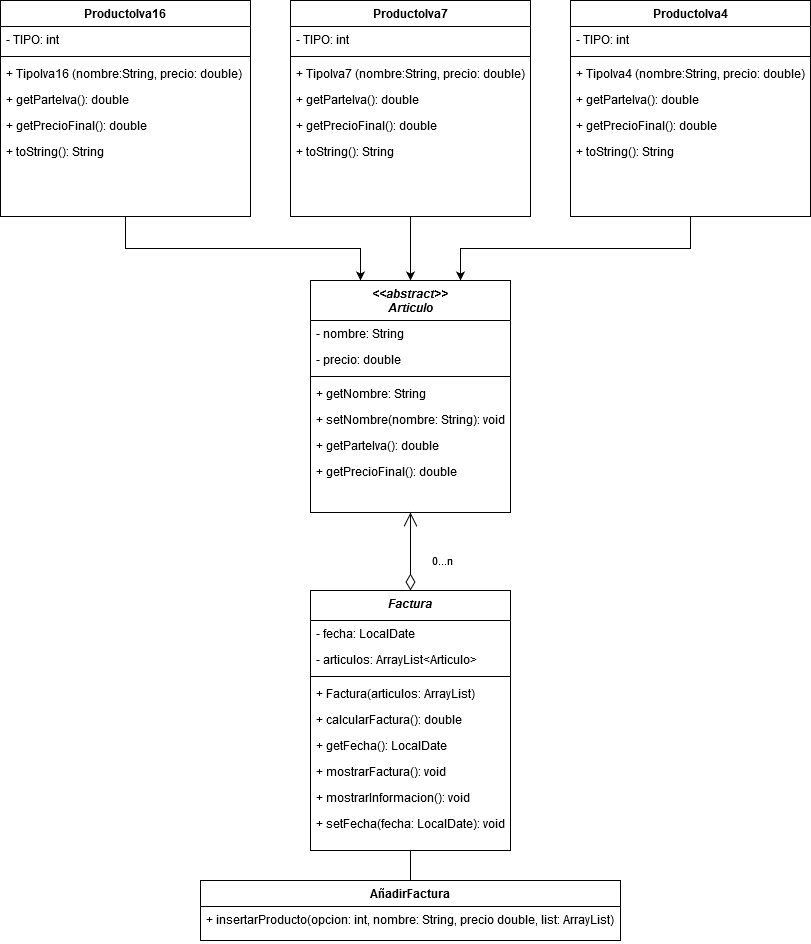

The diagram above was exported from draw.io. Its source (the exported page's mxGraphModel, read from the mxfile embedded in the PNG):
<mxGraphModel dx="868" dy="489" grid="1" gridSize="10" guides="1" tooltips="1" connect="1" arrows="1" fold="1" page="1" pageScale="1" pageWidth="827" pageHeight="1169" math="0" shadow="0">
  <root>
    <mxCell id="WIyWlLk6GJQsqaUBKTNV-0" />
    <mxCell id="WIyWlLk6GJQsqaUBKTNV-1" parent="WIyWlLk6GJQsqaUBKTNV-0" />
    <mxCell id="PAU-lbKrBVD3HcmOBEfX-7" value="&lt;div&gt;0...n&lt;/div&gt;" style="endArrow=open;html=1;endSize=12;startArrow=diamondThin;startSize=14;startFill=0;edgeStyle=orthogonalEdgeStyle;align=left;verticalAlign=bottom;exitX=0.5;exitY=0;exitDx=0;exitDy=0;entryX=0.5;entryY=1;entryDx=0;entryDy=0;" parent="WIyWlLk6GJQsqaUBKTNV-1" source="w3u64LFO2-HSzKjfp2GG-2" target="xeUSSiyzfdX2GV_aRVzA-20" edge="1">
      <mxGeometry x="-0.4872" y="-20" relative="1" as="geometry">
        <mxPoint x="90" y="480" as="sourcePoint" />
        <mxPoint x="250" y="480" as="targetPoint" />
        <mxPoint as="offset" />
      </mxGeometry>
    </mxCell>
    <mxCell id="PAU-lbKrBVD3HcmOBEfX-9" value="" style="endArrow=none;html=1;edgeStyle=orthogonalEdgeStyle;exitX=0.5;exitY=0;exitDx=0;exitDy=0;entryX=0.5;entryY=1;entryDx=0;entryDy=0;" parent="WIyWlLk6GJQsqaUBKTNV-1" source="w3u64LFO2-HSzKjfp2GG-12" target="w3u64LFO2-HSzKjfp2GG-2" edge="1">
      <mxGeometry width="50" height="50" relative="1" as="geometry">
        <mxPoint x="510" y="810" as="sourcePoint" />
        <mxPoint x="560" y="760" as="targetPoint" />
      </mxGeometry>
    </mxCell>
    <mxCell id="l2KjxGU5nMDTEYmom1lc-2" style="edgeStyle=orthogonalEdgeStyle;rounded=0;orthogonalLoop=1;jettySize=auto;html=1;exitX=0.5;exitY=1;exitDx=0;exitDy=0;entryX=0.75;entryY=0;entryDx=0;entryDy=0;" edge="1" parent="WIyWlLk6GJQsqaUBKTNV-1" source="xeUSSiyzfdX2GV_aRVzA-0" target="xeUSSiyzfdX2GV_aRVzA-20">
      <mxGeometry relative="1" as="geometry" />
    </mxCell>
    <mxCell id="xeUSSiyzfdX2GV_aRVzA-0" value="ProductoIva4" style="swimlane;fontStyle=1;align=center;verticalAlign=top;childLayout=stackLayout;horizontal=1;startSize=26;horizontalStack=0;resizeParent=1;resizeLast=0;collapsible=1;marginBottom=0;rounded=0;shadow=0;strokeWidth=1;" parent="WIyWlLk6GJQsqaUBKTNV-1" vertex="1">
      <mxGeometry x="580" y="30" width="240" height="216" as="geometry">
        <mxRectangle x="550" y="140" width="160" height="26" as="alternateBounds" />
      </mxGeometry>
    </mxCell>
    <mxCell id="xeUSSiyzfdX2GV_aRVzA-1" value="- TIPO: int" style="text;align=left;verticalAlign=top;spacingLeft=4;spacingRight=4;overflow=hidden;rotatable=0;points=[[0,0.5],[1,0.5]];portConstraint=eastwest;" parent="xeUSSiyzfdX2GV_aRVzA-0" vertex="1">
      <mxGeometry y="26" width="240" height="26" as="geometry" />
    </mxCell>
    <mxCell id="xeUSSiyzfdX2GV_aRVzA-6" value="" style="line;html=1;strokeWidth=1;align=left;verticalAlign=middle;spacingTop=-1;spacingLeft=3;spacingRight=3;rotatable=0;labelPosition=right;points=[];portConstraint=eastwest;" parent="xeUSSiyzfdX2GV_aRVzA-0" vertex="1">
      <mxGeometry y="52" width="240" height="8" as="geometry" />
    </mxCell>
    <mxCell id="xeUSSiyzfdX2GV_aRVzA-7" value="+ TipoIva4 (nombre:String, precio: double)" style="text;align=left;verticalAlign=top;spacingLeft=4;spacingRight=4;overflow=hidden;rotatable=0;points=[[0,0.5],[1,0.5]];portConstraint=eastwest;" parent="xeUSSiyzfdX2GV_aRVzA-0" vertex="1">
      <mxGeometry y="60" width="240" height="26" as="geometry" />
    </mxCell>
    <mxCell id="xeUSSiyzfdX2GV_aRVzA-31" value="+ getParteIva(): double" style="text;align=left;verticalAlign=top;spacingLeft=4;spacingRight=4;overflow=hidden;rotatable=0;points=[[0,0.5],[1,0.5]];portConstraint=eastwest;" parent="xeUSSiyzfdX2GV_aRVzA-0" vertex="1">
      <mxGeometry y="86" width="240" height="26" as="geometry" />
    </mxCell>
    <mxCell id="xeUSSiyzfdX2GV_aRVzA-32" value="+ getPrecioFinal(): double" style="text;align=left;verticalAlign=top;spacingLeft=4;spacingRight=4;overflow=hidden;rotatable=0;points=[[0,0.5],[1,0.5]];portConstraint=eastwest;" parent="xeUSSiyzfdX2GV_aRVzA-0" vertex="1">
      <mxGeometry y="112" width="240" height="26" as="geometry" />
    </mxCell>
    <mxCell id="w3u64LFO2-HSzKjfp2GG-19" value="+ toString(): String" style="text;align=left;verticalAlign=top;spacingLeft=4;spacingRight=4;overflow=hidden;rotatable=0;points=[[0,0.5],[1,0.5]];portConstraint=eastwest;" parent="xeUSSiyzfdX2GV_aRVzA-0" vertex="1">
      <mxGeometry y="138" width="240" height="26" as="geometry" />
    </mxCell>
    <mxCell id="l2KjxGU5nMDTEYmom1lc-0" style="edgeStyle=orthogonalEdgeStyle;rounded=0;orthogonalLoop=1;jettySize=auto;html=1;exitX=0.5;exitY=1;exitDx=0;exitDy=0;entryX=0.25;entryY=0;entryDx=0;entryDy=0;" edge="1" parent="WIyWlLk6GJQsqaUBKTNV-1" source="xeUSSiyzfdX2GV_aRVzA-39" target="xeUSSiyzfdX2GV_aRVzA-20">
      <mxGeometry relative="1" as="geometry" />
    </mxCell>
    <mxCell id="xeUSSiyzfdX2GV_aRVzA-39" value="ProductoIva16" style="swimlane;fontStyle=1;align=center;verticalAlign=top;childLayout=stackLayout;horizontal=1;startSize=26;horizontalStack=0;resizeParent=1;resizeLast=0;collapsible=1;marginBottom=0;rounded=0;shadow=0;strokeWidth=1;" parent="WIyWlLk6GJQsqaUBKTNV-1" vertex="1">
      <mxGeometry x="10" y="30" width="250" height="216" as="geometry">
        <mxRectangle x="550" y="140" width="160" height="26" as="alternateBounds" />
      </mxGeometry>
    </mxCell>
    <mxCell id="xeUSSiyzfdX2GV_aRVzA-40" value="- TIPO: int" style="text;align=left;verticalAlign=top;spacingLeft=4;spacingRight=4;overflow=hidden;rotatable=0;points=[[0,0.5],[1,0.5]];portConstraint=eastwest;" parent="xeUSSiyzfdX2GV_aRVzA-39" vertex="1">
      <mxGeometry y="26" width="250" height="26" as="geometry" />
    </mxCell>
    <mxCell id="xeUSSiyzfdX2GV_aRVzA-41" value="" style="line;html=1;strokeWidth=1;align=left;verticalAlign=middle;spacingTop=-1;spacingLeft=3;spacingRight=3;rotatable=0;labelPosition=right;points=[];portConstraint=eastwest;" parent="xeUSSiyzfdX2GV_aRVzA-39" vertex="1">
      <mxGeometry y="52" width="250" height="8" as="geometry" />
    </mxCell>
    <mxCell id="xeUSSiyzfdX2GV_aRVzA-42" value="+ TipoIva16 (nombre:String, precio: double)" style="text;align=left;verticalAlign=top;spacingLeft=4;spacingRight=4;overflow=hidden;rotatable=0;points=[[0,0.5],[1,0.5]];portConstraint=eastwest;" parent="xeUSSiyzfdX2GV_aRVzA-39" vertex="1">
      <mxGeometry y="60" width="250" height="26" as="geometry" />
    </mxCell>
    <mxCell id="xeUSSiyzfdX2GV_aRVzA-43" value="+ getParteIva(): double" style="text;align=left;verticalAlign=top;spacingLeft=4;spacingRight=4;overflow=hidden;rotatable=0;points=[[0,0.5],[1,0.5]];portConstraint=eastwest;" parent="xeUSSiyzfdX2GV_aRVzA-39" vertex="1">
      <mxGeometry y="86" width="250" height="26" as="geometry" />
    </mxCell>
    <mxCell id="xeUSSiyzfdX2GV_aRVzA-44" value="+ getPrecioFinal(): double" style="text;align=left;verticalAlign=top;spacingLeft=4;spacingRight=4;overflow=hidden;rotatable=0;points=[[0,0.5],[1,0.5]];portConstraint=eastwest;" parent="xeUSSiyzfdX2GV_aRVzA-39" vertex="1">
      <mxGeometry y="112" width="250" height="26" as="geometry" />
    </mxCell>
    <mxCell id="w3u64LFO2-HSzKjfp2GG-18" value="+ toString(): String" style="text;align=left;verticalAlign=top;spacingLeft=4;spacingRight=4;overflow=hidden;rotatable=0;points=[[0,0.5],[1,0.5]];portConstraint=eastwest;" parent="xeUSSiyzfdX2GV_aRVzA-39" vertex="1">
      <mxGeometry y="138" width="250" height="26" as="geometry" />
    </mxCell>
    <mxCell id="l2KjxGU5nMDTEYmom1lc-1" style="edgeStyle=orthogonalEdgeStyle;rounded=0;orthogonalLoop=1;jettySize=auto;html=1;exitX=0.5;exitY=1;exitDx=0;exitDy=0;entryX=0.5;entryY=0;entryDx=0;entryDy=0;" edge="1" parent="WIyWlLk6GJQsqaUBKTNV-1" source="xeUSSiyzfdX2GV_aRVzA-33" target="xeUSSiyzfdX2GV_aRVzA-20">
      <mxGeometry relative="1" as="geometry" />
    </mxCell>
    <mxCell id="xeUSSiyzfdX2GV_aRVzA-33" value="ProductoIva7" style="swimlane;fontStyle=1;align=center;verticalAlign=top;childLayout=stackLayout;horizontal=1;startSize=26;horizontalStack=0;resizeParent=1;resizeLast=0;collapsible=1;marginBottom=0;rounded=0;shadow=0;strokeWidth=1;" parent="WIyWlLk6GJQsqaUBKTNV-1" vertex="1">
      <mxGeometry x="300" y="30" width="240" height="216" as="geometry">
        <mxRectangle x="550" y="140" width="160" height="26" as="alternateBounds" />
      </mxGeometry>
    </mxCell>
    <mxCell id="xeUSSiyzfdX2GV_aRVzA-34" value="- TIPO: int" style="text;align=left;verticalAlign=top;spacingLeft=4;spacingRight=4;overflow=hidden;rotatable=0;points=[[0,0.5],[1,0.5]];portConstraint=eastwest;" parent="xeUSSiyzfdX2GV_aRVzA-33" vertex="1">
      <mxGeometry y="26" width="240" height="26" as="geometry" />
    </mxCell>
    <mxCell id="xeUSSiyzfdX2GV_aRVzA-35" value="" style="line;html=1;strokeWidth=1;align=left;verticalAlign=middle;spacingTop=-1;spacingLeft=3;spacingRight=3;rotatable=0;labelPosition=right;points=[];portConstraint=eastwest;" parent="xeUSSiyzfdX2GV_aRVzA-33" vertex="1">
      <mxGeometry y="52" width="240" height="8" as="geometry" />
    </mxCell>
    <mxCell id="xeUSSiyzfdX2GV_aRVzA-36" value="+ TipoIva7 (nombre:String, precio: double)" style="text;align=left;verticalAlign=top;spacingLeft=4;spacingRight=4;overflow=hidden;rotatable=0;points=[[0,0.5],[1,0.5]];portConstraint=eastwest;" parent="xeUSSiyzfdX2GV_aRVzA-33" vertex="1">
      <mxGeometry y="60" width="240" height="26" as="geometry" />
    </mxCell>
    <mxCell id="xeUSSiyzfdX2GV_aRVzA-37" value="+ getParteIva(): double" style="text;align=left;verticalAlign=top;spacingLeft=4;spacingRight=4;overflow=hidden;rotatable=0;points=[[0,0.5],[1,0.5]];portConstraint=eastwest;" parent="xeUSSiyzfdX2GV_aRVzA-33" vertex="1">
      <mxGeometry y="86" width="240" height="26" as="geometry" />
    </mxCell>
    <mxCell id="xeUSSiyzfdX2GV_aRVzA-38" value="+ getPrecioFinal(): double" style="text;align=left;verticalAlign=top;spacingLeft=4;spacingRight=4;overflow=hidden;rotatable=0;points=[[0,0.5],[1,0.5]];portConstraint=eastwest;" parent="xeUSSiyzfdX2GV_aRVzA-33" vertex="1">
      <mxGeometry y="112" width="240" height="26" as="geometry" />
    </mxCell>
    <mxCell id="w3u64LFO2-HSzKjfp2GG-17" value="+ toString(): String" style="text;align=left;verticalAlign=top;spacingLeft=4;spacingRight=4;overflow=hidden;rotatable=0;points=[[0,0.5],[1,0.5]];portConstraint=eastwest;" parent="xeUSSiyzfdX2GV_aRVzA-33" vertex="1">
      <mxGeometry y="138" width="240" height="26" as="geometry" />
    </mxCell>
    <mxCell id="xeUSSiyzfdX2GV_aRVzA-20" value="&lt;&lt;abstract&gt;&gt;&#10;Articulo&#10;" style="swimlane;fontStyle=3;align=center;verticalAlign=top;childLayout=stackLayout;horizontal=1;startSize=40;horizontalStack=0;resizeParent=1;resizeLast=0;collapsible=1;marginBottom=0;rounded=0;shadow=0;strokeWidth=1;" parent="WIyWlLk6GJQsqaUBKTNV-1" vertex="1">
      <mxGeometry x="320" y="310" width="200" height="232" as="geometry">
        <mxRectangle x="230" y="140" width="160" height="26" as="alternateBounds" />
      </mxGeometry>
    </mxCell>
    <mxCell id="xeUSSiyzfdX2GV_aRVzA-21" value="- nombre: String" style="text;align=left;verticalAlign=top;spacingLeft=4;spacingRight=4;overflow=hidden;rotatable=0;points=[[0,0.5],[1,0.5]];portConstraint=eastwest;" parent="xeUSSiyzfdX2GV_aRVzA-20" vertex="1">
      <mxGeometry y="40" width="200" height="26" as="geometry" />
    </mxCell>
    <mxCell id="xeUSSiyzfdX2GV_aRVzA-22" value="- precio: double" style="text;align=left;verticalAlign=top;spacingLeft=4;spacingRight=4;overflow=hidden;rotatable=0;points=[[0,0.5],[1,0.5]];portConstraint=eastwest;rounded=0;shadow=0;html=0;" parent="xeUSSiyzfdX2GV_aRVzA-20" vertex="1">
      <mxGeometry y="66" width="200" height="26" as="geometry" />
    </mxCell>
    <mxCell id="xeUSSiyzfdX2GV_aRVzA-24" value="" style="line;html=1;strokeWidth=1;align=left;verticalAlign=middle;spacingTop=-1;spacingLeft=3;spacingRight=3;rotatable=0;labelPosition=right;points=[];portConstraint=eastwest;" parent="xeUSSiyzfdX2GV_aRVzA-20" vertex="1">
      <mxGeometry y="92" width="200" height="8" as="geometry" />
    </mxCell>
    <mxCell id="xeUSSiyzfdX2GV_aRVzA-25" value="+ getNombre: String" style="text;align=left;verticalAlign=top;spacingLeft=4;spacingRight=4;overflow=hidden;rotatable=0;points=[[0,0.5],[1,0.5]];portConstraint=eastwest;" parent="xeUSSiyzfdX2GV_aRVzA-20" vertex="1">
      <mxGeometry y="100" width="200" height="26" as="geometry" />
    </mxCell>
    <mxCell id="xeUSSiyzfdX2GV_aRVzA-27" value="+ setNombre(nombre: String): void" style="text;align=left;verticalAlign=top;spacingLeft=4;spacingRight=4;overflow=hidden;rotatable=0;points=[[0,0.5],[1,0.5]];portConstraint=eastwest;" parent="xeUSSiyzfdX2GV_aRVzA-20" vertex="1">
      <mxGeometry y="126" width="200" height="26" as="geometry" />
    </mxCell>
    <mxCell id="xeUSSiyzfdX2GV_aRVzA-29" value="+ getParteIva(): double" style="text;align=left;verticalAlign=top;spacingLeft=4;spacingRight=4;overflow=hidden;rotatable=0;points=[[0,0.5],[1,0.5]];portConstraint=eastwest;" parent="xeUSSiyzfdX2GV_aRVzA-20" vertex="1">
      <mxGeometry y="152" width="200" height="26" as="geometry" />
    </mxCell>
    <mxCell id="xeUSSiyzfdX2GV_aRVzA-30" value="+ getPrecioFinal(): double" style="text;align=left;verticalAlign=top;spacingLeft=4;spacingRight=4;overflow=hidden;rotatable=0;points=[[0,0.5],[1,0.5]];portConstraint=eastwest;" parent="xeUSSiyzfdX2GV_aRVzA-20" vertex="1">
      <mxGeometry y="178" width="200" height="26" as="geometry" />
    </mxCell>
    <mxCell id="w3u64LFO2-HSzKjfp2GG-2" value="Factura" style="swimlane;fontStyle=3;align=center;verticalAlign=top;childLayout=stackLayout;horizontal=1;startSize=30;horizontalStack=0;resizeParent=1;resizeLast=0;collapsible=1;marginBottom=0;rounded=0;shadow=0;strokeWidth=1;" parent="WIyWlLk6GJQsqaUBKTNV-1" vertex="1">
      <mxGeometry x="320" y="620" width="200" height="260" as="geometry">
        <mxRectangle x="230" y="140" width="160" height="26" as="alternateBounds" />
      </mxGeometry>
    </mxCell>
    <mxCell id="w3u64LFO2-HSzKjfp2GG-3" value="- fecha: LocalDate" style="text;align=left;verticalAlign=top;spacingLeft=4;spacingRight=4;overflow=hidden;rotatable=0;points=[[0,0.5],[1,0.5]];portConstraint=eastwest;" parent="w3u64LFO2-HSzKjfp2GG-2" vertex="1">
      <mxGeometry y="30" width="200" height="26" as="geometry" />
    </mxCell>
    <mxCell id="w3u64LFO2-HSzKjfp2GG-4" value="- articulos: ArrayList&lt;Articulo&gt;" style="text;align=left;verticalAlign=top;spacingLeft=4;spacingRight=4;overflow=hidden;rotatable=0;points=[[0,0.5],[1,0.5]];portConstraint=eastwest;rounded=0;shadow=0;html=0;" parent="w3u64LFO2-HSzKjfp2GG-2" vertex="1">
      <mxGeometry y="56" width="200" height="26" as="geometry" />
    </mxCell>
    <mxCell id="w3u64LFO2-HSzKjfp2GG-5" value="" style="line;html=1;strokeWidth=1;align=left;verticalAlign=middle;spacingTop=-1;spacingLeft=3;spacingRight=3;rotatable=0;labelPosition=right;points=[];portConstraint=eastwest;" parent="w3u64LFO2-HSzKjfp2GG-2" vertex="1">
      <mxGeometry y="82" width="200" height="8" as="geometry" />
    </mxCell>
    <mxCell id="w3u64LFO2-HSzKjfp2GG-6" value="+ Factura(articulos: ArrayList)" style="text;align=left;verticalAlign=top;spacingLeft=4;spacingRight=4;overflow=hidden;rotatable=0;points=[[0,0.5],[1,0.5]];portConstraint=eastwest;" parent="w3u64LFO2-HSzKjfp2GG-2" vertex="1">
      <mxGeometry y="90" width="200" height="26" as="geometry" />
    </mxCell>
    <mxCell id="w3u64LFO2-HSzKjfp2GG-7" value="+ calcularFactura(): double" style="text;align=left;verticalAlign=top;spacingLeft=4;spacingRight=4;overflow=hidden;rotatable=0;points=[[0,0.5],[1,0.5]];portConstraint=eastwest;" parent="w3u64LFO2-HSzKjfp2GG-2" vertex="1">
      <mxGeometry y="116" width="200" height="26" as="geometry" />
    </mxCell>
    <mxCell id="w3u64LFO2-HSzKjfp2GG-8" value="+ getFecha(): LocalDate" style="text;align=left;verticalAlign=top;spacingLeft=4;spacingRight=4;overflow=hidden;rotatable=0;points=[[0,0.5],[1,0.5]];portConstraint=eastwest;" parent="w3u64LFO2-HSzKjfp2GG-2" vertex="1">
      <mxGeometry y="142" width="200" height="26" as="geometry" />
    </mxCell>
    <mxCell id="w3u64LFO2-HSzKjfp2GG-10" value="+ mostrarFactura(): void" style="text;align=left;verticalAlign=top;spacingLeft=4;spacingRight=4;overflow=hidden;rotatable=0;points=[[0,0.5],[1,0.5]];portConstraint=eastwest;" parent="w3u64LFO2-HSzKjfp2GG-2" vertex="1">
      <mxGeometry y="168" width="200" height="26" as="geometry" />
    </mxCell>
    <mxCell id="w3u64LFO2-HSzKjfp2GG-11" value="+ mostrarInformacion(): void" style="text;align=left;verticalAlign=top;spacingLeft=4;spacingRight=4;overflow=hidden;rotatable=0;points=[[0,0.5],[1,0.5]];portConstraint=eastwest;" parent="w3u64LFO2-HSzKjfp2GG-2" vertex="1">
      <mxGeometry y="194" width="200" height="26" as="geometry" />
    </mxCell>
    <mxCell id="w3u64LFO2-HSzKjfp2GG-9" value="+ setFecha(fecha: LocalDate): void" style="text;align=left;verticalAlign=top;spacingLeft=4;spacingRight=4;overflow=hidden;rotatable=0;points=[[0,0.5],[1,0.5]];portConstraint=eastwest;" parent="w3u64LFO2-HSzKjfp2GG-2" vertex="1">
      <mxGeometry y="220" width="200" height="26" as="geometry" />
    </mxCell>
    <mxCell id="w3u64LFO2-HSzKjfp2GG-12" value="AñadirFactura" style="swimlane;fontStyle=1;childLayout=stackLayout;horizontal=1;startSize=26;fillColor=none;horizontalStack=0;resizeParent=1;resizeParentMax=0;resizeLast=0;collapsible=1;marginBottom=0;" parent="WIyWlLk6GJQsqaUBKTNV-1" vertex="1">
      <mxGeometry x="210" y="910" width="420" height="60" as="geometry" />
    </mxCell>
    <mxCell id="w3u64LFO2-HSzKjfp2GG-15" value="+ insertarProducto(opcion: int, nombre: String, precio double, list: ArrayList)" style="text;strokeColor=none;fillColor=none;align=left;verticalAlign=top;spacingLeft=4;spacingRight=4;overflow=hidden;rotatable=0;points=[[0,0.5],[1,0.5]];portConstraint=eastwest;" parent="w3u64LFO2-HSzKjfp2GG-12" vertex="1">
      <mxGeometry y="26" width="420" height="34" as="geometry" />
    </mxCell>
  </root>
</mxGraphModel>